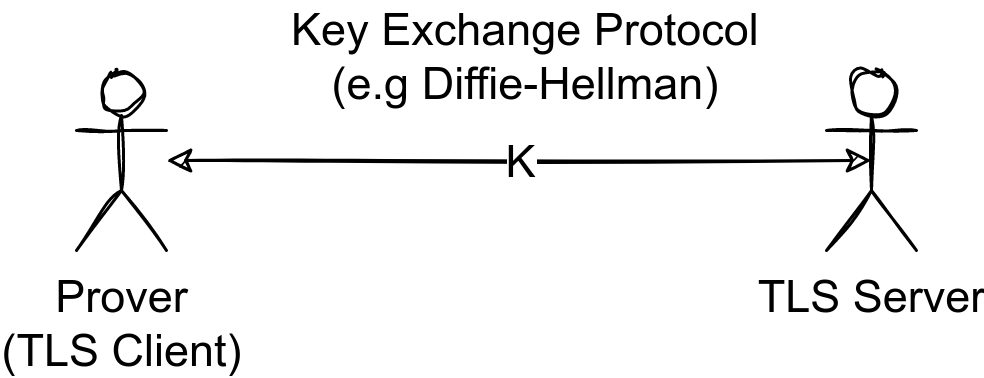

The diagram above was exported from draw.io. Its source (the exported page's mxGraphModel, read from the mxfile embedded in the PNG):
<mxGraphModel dx="427" dy="325" grid="1" gridSize="10" guides="1" tooltips="1" connect="1" arrows="1" fold="1" page="1" pageScale="1" pageWidth="2336" pageHeight="1654" math="0" shadow="0">
  <root>
    <mxCell id="0" />
    <mxCell id="1" parent="0" />
    <mxCell id="2" value="Prover&lt;br&gt;(TLS Client)" style="shape=umlActor;verticalLabelPosition=bottom;verticalAlign=top;html=1;outlineConnect=0;fontSize=15;sketch=1;" vertex="1" parent="1">
      <mxGeometry x="50" y="110" width="30" height="60" as="geometry" />
    </mxCell>
    <mxCell id="3" value="TLS Server" style="shape=umlActor;verticalLabelPosition=bottom;verticalAlign=top;html=1;outlineConnect=0;fontSize=15;sketch=1;" vertex="1" parent="1">
      <mxGeometry x="300" y="110" width="30" height="60" as="geometry" />
    </mxCell>
    <mxCell id="4" value="K" style="endArrow=classic;startArrow=classic;html=1;rounded=0;fontSize=15;entryX=0.5;entryY=0.5;entryDx=0;entryDy=0;entryPerimeter=0;sketch=1;" edge="1" source="2" target="3" parent="1">
      <mxGeometry width="50" height="50" relative="1" as="geometry">
        <mxPoint x="190" y="200" as="sourcePoint" />
        <mxPoint x="240" y="150" as="targetPoint" />
      </mxGeometry>
    </mxCell>
    <mxCell id="5" value="Key Exchange Protocol (e.g Diffie-Hellman)" style="text;html=1;strokeColor=none;fillColor=none;align=center;verticalAlign=middle;whiteSpace=wrap;rounded=0;fontSize=15;sketch=1;" vertex="1" parent="1">
      <mxGeometry x="120" y="90" width="160" height="30" as="geometry" />
    </mxCell>
  </root>
</mxGraphModel>